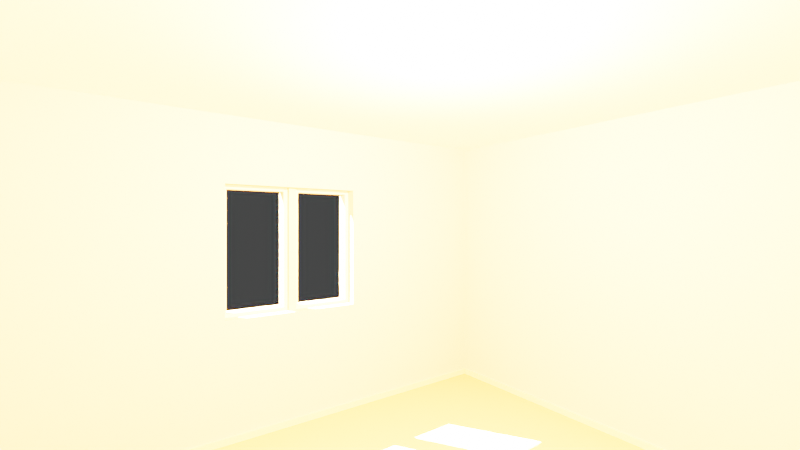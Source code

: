 # Source: room.blend  (saved by Blender 2.91.10; exported with 4.5.12 LTS)
import bpy
from mathutils import Matrix  # noqa: F401  (used for matrix-valued properties, if any)

bpy.ops.wm.read_factory_settings(use_empty=True)
scene = bpy.context.scene
scene.name = 'Scene'

# ---- collections
col_collection = bpy.data.collections.new('Collection'); scene.collection.children.link(col_collection)

# ---- materials (node trees are filled in below, after node groups)
mat_floor = bpy.data.materials.new('floor')
mat_floor.use_transparent_shadow = False
mat_baseboard = bpy.data.materials.new('baseboard')
mat_baseboard.use_transparent_shadow = False
mat_walls = bpy.data.materials.new('walls')
mat_walls.use_transparent_shadow = False
mat_ceiling = bpy.data.materials.new('ceiling')
mat_ceiling.use_transparent_shadow = False
mat_window__rame_outer = bpy.data.materials.new('window _rame_outer')
mat_window__rame_outer.use_transparent_shadow = False
mat_window_frame_inner = bpy.data.materials.new('window_frame_inner')
mat_window_frame_inner.use_transparent_shadow = False

# ---- node groups
ng_ies_lumens_converter = bpy.data.node_groups.new('IES Lumens Converter', 'ShaderNodeTree')
_s = ng_ies_lumens_converter.interface.new_socket(name='Emission', in_out='OUTPUT', socket_type='NodeSocketShader')
_s = ng_ies_lumens_converter.interface.new_socket(name='Lumens', in_out='INPUT', socket_type='NodeSocketFloat')
_s.default_value = 2700.0
_s.min_value = 0.0
_s = ng_ies_lumens_converter.interface.new_socket(name='Temperature', in_out='INPUT', socket_type='NodeSocketFloat')
_s.default_value = 2700.0
_s.min_value = 800.0
_s.max_value = 1.2e+04
_s = ng_ies_lumens_converter.interface.new_socket(name='Tint', in_out='INPUT', socket_type='NodeSocketColor')
_s.default_value = (1.0, 1.0, 1.0, 1.0)
_s = ng_ies_lumens_converter.interface.new_socket(name='IES Texture', in_out='INPUT', socket_type='NodeSocketFloat')
_s.default_value = 10.0
_s.min_value = 0.0
_s.max_value = 1.0
_N = ng_ies_lumens_converter.nodes; _L = ng_ies_lumens_converter.links
n0 = _N.new('ShaderNodeMath'); n0.name = 'Math.001'; n0.location = (-96, 230)
n0.operation = 'MULTIPLY'
n0.inputs[1].default_value = 145.3
n0.inputs[2].default_value = 0.0
n1 = _N.new('ShaderNodeSeparateColor'); n1.name = 'Separate RGB'; n1.location = (-340, 19)
n2 = _N.new('ShaderNodeMath'); n2.name = 'Math.002'; n2.location = (-97, 55)
n2.operation = 'MULTIPLY'
n2.inputs[1].default_value = 488.4
n2.inputs[2].default_value = 0.0
n3 = _N.new('ShaderNodeMath'); n3.name = 'Math.004'; n3.location = (117, 166)
n3.inputs[2].default_value = 0.0
n4 = _N.new('ShaderNodeMath'); n4.name = 'Math.005'; n4.location = (274, 163)
n4.inputs[2].default_value = 0.0
n5 = _N.new('ShaderNodeMath'); n5.name = 'Math.003'; n5.location = (-99, -109)
n5.operation = 'MULTIPLY'
n5.inputs[1].default_value = 49.3
n5.inputs[2].default_value = 0.0
n6 = _N.new('ShaderNodeMix'); n6.name = 'Mix'; n6.location = (-563, 210)
n6.data_type = 'RGBA'
n6.blend_type = 'MULTIPLY'
n6.inputs[0].default_value = 1.0
n7 = _N.new('ShaderNodeBlackbody'); n7.name = 'Blackbody'; n7.location = (-743, 129)
n8 = _N.new('NodeGroupInput'); n8.name = 'Group Input'; n8.location = (-944, 127)
n9 = _N.new('NodeGroupOutput'); n9.name = 'Group Output'; n9.location = (1571, 228)
n10 = _N.new('ShaderNodeEmission'); n10.name = 'Emission'; n10.location = (1351, 234)
n11 = _N.new('ShaderNodeMath'); n11.name = 'Math'; n11.location = (554, 179)
n11.operation = 'DIVIDE'
n11.inputs[2].default_value = 0.0
n12 = _N.new('NodeReroute'); n12.name = 'Reroute'; n12.location = (636, -74)
n12.width = 16
n12.socket_idname = 'NodeSocketFloat'
n13 = _N.new('ShaderNodeMapRange'); n13.name = 'Map Range.001'; n13.location = (1108, 157)
n13.clamp = False
_L.new(n8.outputs[0], n11.inputs[0])
_L.new(n1.outputs[0], n0.inputs[0])
_L.new(n1.outputs[1], n2.inputs[0])
_L.new(n1.outputs[2], n5.inputs[0])
_L.new(n0.outputs[0], n3.inputs[0])
_L.new(n2.outputs[0], n3.inputs[1])
_L.new(n3.outputs[0], n4.inputs[0])
_L.new(n5.outputs[0], n4.inputs[1])
_L.new(n6.outputs[2], n1.inputs[0])
_L.new(n10.outputs[0], n9.inputs[0])
_L.new(n8.outputs[1], n7.inputs[0])
_L.new(n7.outputs[0], n6.inputs[6])
_L.new(n8.outputs[2], n6.inputs[7])
_L.new(n6.outputs[2], n10.inputs[0])
_L.new(n4.outputs[0], n11.inputs[1])
_L.new(n8.outputs[3], n12.inputs[0])
_L.new(n11.outputs[0], n13.inputs[4])
_L.new(n13.outputs[0], n10.inputs[1])
_L.new(n12.outputs[0], n13.inputs[0])
n9.is_active_output = True

# ---- material node trees
mat_floor.use_nodes = True; mat_floor.node_tree.nodes.clear()
_N = mat_floor.node_tree.nodes; _L = mat_floor.node_tree.links
n0 = _N.new('ShaderNodeOutputMaterial'); n0.name = 'Material Output'; n0.location = (505, 261)
n1 = _N.new('ShaderNodeBsdfDiffuse'); n1.name = 'Diffuse BSDF'; n1.location = (281, 244)
n1.inputs[0].default_value = (0.8, 0.4188, 0.2421, 1.0)
_L.new(n1.outputs[0], n0.inputs[0])
n0.is_active_output = True
mat_baseboard.use_nodes = True; mat_baseboard.node_tree.nodes.clear()
_N = mat_baseboard.node_tree.nodes; _L = mat_baseboard.node_tree.links
n0 = _N.new('ShaderNodeBsdfDiffuse'); n0.name = 'Diffuse BSDF'; n0.location = (-4, 250)
n0.inputs[0].default_value = (0.7897, 0.7039, 0.5467, 1.0)
n1 = _N.new('ShaderNodeOutputMaterial'); n1.name = 'Material Output'; n1.location = (271, 221)
_L.new(n0.outputs[0], n1.inputs[0])
n1.is_active_output = True
mat_walls.use_nodes = True; mat_walls.node_tree.nodes.clear()
_N = mat_walls.node_tree.nodes; _L = mat_walls.node_tree.links
n0 = _N.new('ShaderNodeOutputMaterial'); n0.name = 'Material Output'; n0.location = (300, 300)
n1 = _N.new('ShaderNodeBsdfDiffuse'); n1.name = 'Diffuse BSDF'; n1.location = (33, 248)
n1.inputs[0].default_value = (0.5905, 0.5905, 0.5905, 1.0)
_L.new(n1.outputs[0], n0.inputs[0])
n0.is_active_output = True
mat_ceiling.use_nodes = True; mat_ceiling.node_tree.nodes.clear()
_N = mat_ceiling.node_tree.nodes; _L = mat_ceiling.node_tree.links
n0 = _N.new('ShaderNodeOutputMaterial'); n0.name = 'Material Output'; n0.location = (300, 300)
n1 = _N.new('ShaderNodeBsdfDiffuse'); n1.name = 'Diffuse BSDF'; n1.location = (-29, 263)
n1.inputs[0].default_value = (1.0, 1.0, 1.0, 1.0)
_L.new(n1.outputs[0], n0.inputs[0])
n0.is_active_output = True
mat_window__rame_outer.use_nodes = True; mat_window__rame_outer.node_tree.nodes.clear()
_N = mat_window__rame_outer.node_tree.nodes; _L = mat_window__rame_outer.node_tree.links
n0 = _N.new('ShaderNodeOutputMaterial'); n0.name = 'Material Output'; n0.location = (300, 300)
n1 = _N.new('ShaderNodeBsdfDiffuse'); n1.name = 'Diffuse BSDF'; n1.location = (-6, 269)
n1.inputs[0].default_value = (0.8741, 0.7434, 0.6371, 1.0)
_L.new(n1.outputs[0], n0.inputs[0])
n0.is_active_output = True
mat_window_frame_inner.use_nodes = True; mat_window_frame_inner.node_tree.nodes.clear()
_N = mat_window_frame_inner.node_tree.nodes; _L = mat_window_frame_inner.node_tree.links
n0 = _N.new('ShaderNodeOutputMaterial'); n0.name = 'Material Output'; n0.location = (300, 300)
n1 = _N.new('ShaderNodeBsdfDiffuse'); n1.name = 'Diffuse BSDF'; n1.location = (54, 251)
n1.inputs[0].default_value = (1.0, 1.0, 1.0, 1.0)
_L.new(n1.outputs[0], n0.inputs[0])
n0.is_active_output = True

# ---- world
world_world = bpy.data.worlds.new('World'); scene.world = world_world
world_world.use_nodes = True; world_world.node_tree.nodes.clear()
_N = world_world.node_tree.nodes; _L = world_world.node_tree.links
n0 = _N.new('ShaderNodeOutputWorld'); n0.name = 'World Output'; n0.location = (300, 300)
n1 = _N.new('ShaderNodeBackground'); n1.name = 'Background'; n1.location = (10, 300)
n1.inputs[0].default_value = (0.05088, 0.05088, 0.05088, 1.0)
_L.new(n1.outputs[0], n0.inputs[0])
n0.is_active_output = True
world_world.color = (0.05088, 0.05088, 0.05088)
world_world.use_sun_shadow = False
world_world.sun_shadow_jitter_overblur = 0.0

# ---- cameras
cam_camera = bpy.data.cameras.new('Camera')
cam_camera.clip_end = 100.0
cam_camera.lens = 18.0
cam_camera.ortho_scale = 7.314
cam_camera.lens_unit = 'FOV'

# ---- lights
light_point = bpy.data.lights.new('Point', 'POINT')
light_point.transmission_factor = 0.0
light_point.use_custom_distance = True
light_point.energy = 50.9
light_point.shadow_soft_size = 0.03
light_point.shadow_maximum_resolution = 0.003
light_point.use_absolute_resolution = True
light_point.use_nodes = True; light_point.node_tree.nodes.clear()
_N = light_point.node_tree.nodes; _L = light_point.node_tree.links
n0 = _N.new('ShaderNodeEmission'); n0.name = 'Emission'; n0.location = (10, 300)
n1 = _N.new('ShaderNodeOutputLight'); n1.name = 'Light Output'; n1.location = (300, 300)
n2 = _N.new('ShaderNodeGroup'); n2.name = 'Group'; n2.location = (0, 0)
n2.node_tree = ng_ies_lumens_converter
n2.inputs[0].default_value = 750.0
n2.inputs[1].default_value = 2700.0
n2.inputs[2].default_value = (1.0, 1.0, 1.0, 1.0)
n3 = _N.new('ShaderNodeTexIES'); n3.name = 'IES Texture'; n3.location = (0, 0)
n3.inputs[1].default_value = 0.4
_L.new(n2.outputs[0], n1.inputs[0])
_L.new(n3.outputs[0], n2.inputs[3])
n1.is_active_output = True
light_point_001 = bpy.data.lights.new('Point.001', 'SUN')
light_point_001.transmission_factor = 0.0
light_point_001.use_custom_distance = True
light_point_001.energy = 50.9
light_point_001.shadow_soft_size = 0.03
light_point_001.use_nodes = True; light_point_001.node_tree.nodes.clear()
_N = light_point_001.node_tree.nodes; _L = light_point_001.node_tree.links
n0 = _N.new('ShaderNodeEmission'); n0.name = 'Emission'; n0.location = (10, 300)
n1 = _N.new('ShaderNodeOutputLight'); n1.name = 'Light Output'; n1.location = (300, 300)
n2 = _N.new('ShaderNodeGroup'); n2.name = 'Group'; n2.location = (0, 0)
n2.node_tree = ng_ies_lumens_converter
n2.inputs[0].default_value = 750.0
n2.inputs[1].default_value = 2700.0
n2.inputs[2].default_value = (1.0, 1.0, 1.0, 1.0)
n3 = _N.new('ShaderNodeTexIES'); n3.name = 'IES Texture'; n3.location = (0, 0)
n3.inputs[1].default_value = 0.4
_L.new(n2.outputs[0], n1.inputs[0])
_L.new(n3.outputs[0], n2.inputs[3])
n1.is_active_output = True

# ---- meshes
me_cube = bpy.data.meshes.new('Cube')
me_cube.from_pydata([(2.0, 2.0, 0.0), (-2.0, 2.0, 0.0), (2.0, -2.0, 0.0), (-2.0, -2.0, 0.0), (-1.88, -1.88, -0.05), (-1.88, -1.88, 0.05), (1.88, -1.88, -0.05), (1.88, -1.88, 0.05), (1.88, 1.88, -0.05), (1.88, 1.88, 0.05), (-1.88, 1.88, -0.05), (-1.88, 1.88, 0.05), (-1.92, -1.92, 0.05), (1.92, -1.92, 0.05), (-1.92, 1.92, 0.05), (1.92, 1.92, 0.05), (-1.9, 1.9, -0.1), (1.9, 1.9, -0.1), (-1.9, 1.9, 2.5), (1.9, 1.9, 2.5), (1.9, -1.9, -0.1), (1.9, -1.9, 2.5), (-1.9, -1.9, -0.1), (-1.9, -1.9, 2.5), (-2.0, 2.0, 2.4), (2.0, 2.0, 2.4), (-2.0, -2.0, 2.4), (2.0, -2.0, 2.4), (-1.96, 0.03, 1.92), (-1.96, 0.03, 0.88), (-1.96, -0.03, 1.92), (-1.96, -0.03, 0.88), (-2.1, -0.5, 0.93), (-2.1, -0.5, 1.87), (-2.1, -0.06, 1.87), (-2.1, -0.06, 0.93), (-2.1, 0.06, 1.87), (-2.1, 0.5, 1.87), (-2.1, 0.5, 0.93), (-2.1, 0.06, 0.93), (-2.0, -0.5, 1.87), (-2.0, -0.06, 1.87), (-2.0, -0.5, 0.93), (-2.0, -0.06, 0.93), (-2.0, 0.06, 1.87), (-2.0, 0.5, 1.87), (-2.0, 0.5, 0.93), (-2.0, 0.06, 0.93), (-2.1, 0.6, 0.83), (-2.1, 0.6, 1.97), (-2.0, 0.03, 0.88), (-2.0, 0.03, 1.92), (-2.0, -0.03, 1.92), (-2.0, -0.03, 0.88), (-2.0, -0.55, 1.92), (-2.0, -0.55, 0.88), (-1.9, -0.53, 1.9), (-1.9, -0.53, 0.9), (2.1, -2.1, -0.07), (2.1, -2.1, 2.6), (2.1, 2.1, -0.07), (2.1, 2.1, 2.6), (-2.15, 2.1, -0.07), (-2.15, -2.1, -0.07), (-2.15, 2.1, 2.6), (-2.15, -2.1, 2.6), (-2.15, -0.56, 0.87), (-2.15, -0.56, 1.93), (-2.15, 0.56, 1.93), (-2.15, 0.56, 0.87), (-2.0, 0.55, 1.92), (-2.0, 0.55, 0.88), (-2.1, -0.06, 0.83), (-2.1, 0.06, 0.83), (-2.1, -0.6, 0.83), (-2.1, -0.6, 1.97), (-2.1, -0.06, 1.97), (-2.1, 0.06, 1.97), (-2.05, -0.56, 0.87), (-2.05, -0.56, 1.93), (-2.05, 0.56, 1.93), (-2.05, 0.56, 0.87), (-2.03, -0.53, 1.9), (-1.9, 0.53, 1.9), (-1.9, 0.53, 0.9), (-2.03, -0.53, 0.9), (-2.03, 0.53, 1.9), (-2.03, 0.53, 0.9)], [], [(3, 2, 0, 1), (4, 5, 7, 6), (6, 7, 9, 8), (8, 9, 11, 10), (5, 4, 10, 11), (7, 5, 12, 13), (5, 11, 14, 12), (11, 9, 15, 14), (9, 7, 13, 15), (16, 17, 19, 18), (19, 17, 20, 21), (21, 20, 22, 23), (27, 26, 24, 25), (83, 84, 16, 18), (57, 56, 23, 22), (56, 83, 18, 23), (84, 57, 22, 16), (30, 31, 29, 28), (40, 42, 32, 33), (43, 41, 34, 35), (42, 43, 35, 32), (45, 44, 36, 37), (46, 45, 37, 38), (47, 46, 38, 39), (44, 47, 39, 36), (55, 53, 43, 42), (53, 52, 41, 43), (54, 55, 42, 40), (52, 54, 40, 41), (51, 50, 47, 44), (50, 71, 46, 47), (71, 70, 45, 46), (70, 51, 44, 45), (28, 29, 50, 51), (31, 30, 52, 53), (62, 64, 61, 60), (58, 59, 65, 63), (40, 33, 34, 41), (61, 64, 65, 59), (62, 60, 58, 63), (60, 61, 59, 58), (35, 34, 36, 39), (38, 37, 49, 48), (65, 64, 68, 67), (67, 66, 63, 65), (69, 68, 64, 62), (66, 69, 62, 63), (35, 39, 73, 72), (39, 38, 48, 73), (32, 35, 72, 74), (33, 32, 74, 75), (36, 34, 76, 77), (34, 33, 75, 76), (37, 36, 77, 49), (67, 68, 80, 79), (66, 67, 79, 78), (69, 66, 78, 81), (68, 69, 81, 80), (56, 82, 86, 83), (84, 83, 86, 87), (56, 57, 85, 82), (57, 84, 87, 85)])
me_cube.polygons.foreach_set('use_smooth', [True] * 62)
me_cube.polygons.foreach_set('material_index', [0, 1, 1, 1, 1, 1, 1, 1, 1, 2, 2, 2, 3, 2, 2, 2, 2, 4, 5, 5, 5, 5, 5, 5, 5, 5, 5, 5, 5, 5, 5, 5, 5, 4, 4, 0, 0, 5, 0, 0, 0, 5, 5, 0, 5, 5, 5, 5, 5, 5, 5, 5, 5, 5, 0, 5, 5, 5, 4, 4, 4, 4])
_uv = me_cube.uv_layers.new(name='UVMap')
_uv.uv.foreach_set('vector', [0.5495, 0.7375, 0.3129, 0.7375, 0.3129, 0.501, 0.5495, 0.501, 0.5742, 0.003855, 0.5796, 0.003854, 0.5797, 0.2075, 0.5742, 0.2075, 0.5932, 0.003855, 0.5987, 0.003854, 0.5987, 0.2075, 0.5933, 0.2075, 0.5837, 0.003855, 0.5891, 0.003854, 0.5892, 0.2075, 0.5838, 0.2075, 0.5702, 0.2075, 0.5647, 0.2075, 0.5647, 0.003855, 0.5701, 0.003854, 0.5797, 0.2075, 0.5796, 0.003854, 0.5833, 0.0002381, 0.5833, 0.2096, 0.5702, 0.2075, 0.5701, 0.003854, 0.5737, 0.0002381, 0.5737, 0.2096, 0.5892, 0.2075, 0.5891, 0.003854, 0.5928, 0.0002381, 0.5928, 0.2096, 0.5987, 0.2075, 0.5987, 0.003854, 0.6023, 0.0002381, 0.6023, 0.2096, 0.1586, 0.4497, 0.1586, 0.225, 0.3124, 0.225, 0.3124, 0.4497, 0.3124, 0.225, 0.1586, 0.225, 0.1586, 0.0002381, 0.3124, 0.0002381, 0.3124, 0.8992, 0.1586, 0.8992, 0.1586, 0.6745, 0.3124, 0.6745, 0.7865, 0.7375, 0.5499, 0.7375, 0.5499, 0.501, 0.7865, 0.501, 0.2769, 0.5308, 0.2178, 0.5308, 0.1586, 0.4497, 0.3124, 0.4497, 0.2178, 0.5934, 0.2769, 0.5934, 0.3124, 0.6745, 0.1586, 0.6745, 0.2769, 0.5934, 0.2769, 0.5308, 0.3124, 0.4497, 0.3124, 0.6745, 0.2178, 0.5308, 0.2178, 0.5934, 0.1586, 0.6745, 0.1586, 0.4497, 0.5677, 0.3206, 0.5677, 0.3821, 0.5641, 0.3821, 0.5641, 0.3206, 0.5968, 0.3896, 0.5968, 0.4452, 0.5909, 0.4452, 0.5909, 0.3896, 0.5845, 0.4452, 0.5845, 0.3896, 0.5904, 0.3896, 0.5904, 0.4452, 0.5618, 0.4868, 0.5878, 0.4868, 0.5878, 0.4927, 0.5618, 0.4927, 0.5677, 0.4603, 0.5677, 0.4863, 0.5618, 0.4863, 0.5618, 0.4603, 0.5781, 0.4452, 0.5781, 0.3896, 0.584, 0.3896, 0.584, 0.4452, 0.5878, 0.4991, 0.5618, 0.4991, 0.5618, 0.4932, 0.5878, 0.4932, 0.6032, 0.3896, 0.6032, 0.4452, 0.5973, 0.4452, 0.5973, 0.3896, 0.5742, 0.2408, 0.5742, 0.2101, 0.5772, 0.2119, 0.5772, 0.2379, 0.6045, 0.06222, 0.6045, 0.1237, 0.6027, 0.1208, 0.6027, 0.06518, 0.6008, 0.3206, 0.6008, 0.3821, 0.5978, 0.3791, 0.5978, 0.3235, 0.5806, 0.2101, 0.5806, 0.2409, 0.5777, 0.2379, 0.5777, 0.2119, 0.6045, 0.0002381, 0.6045, 0.06175, 0.6027, 0.05879, 0.6027, 0.003195, 0.5875, 0.2101, 0.5875, 0.2408, 0.5845, 0.2379, 0.5845, 0.2119, 0.6042, 0.3206, 0.6042, 0.3821, 0.6013, 0.3791, 0.6013, 0.3235, 0.5811, 0.2409, 0.5811, 0.2101, 0.584, 0.2119, 0.584, 0.2379, 0.5641, 0.3206, 0.5641, 0.3821, 0.5618, 0.3821, 0.5618, 0.3206, 0.5677, 0.3821, 0.5677, 0.3206, 0.57, 0.3206, 0.57, 0.3821, 0.1582, 0.9998, 0.0002382, 0.9998, 0.0002381, 0.7484, 0.1582, 0.7484, 0.1582, 0.5, 0.0002381, 0.5, 0.0002381, 0.2486, 0.1582, 0.2486, 0.5647, 0.2101, 0.5706, 0.2101, 0.5706, 0.2361, 0.5647, 0.2361, 0.3129, 0.5005, 0.3129, 0.2491, 0.5613, 0.2491, 0.5613, 0.5005, 0.5642, 0.2486, 0.3129, 0.2486, 0.3129, 0.0002381, 0.5642, 0.0002381, 0.1582, 0.7484, 0.0002381, 0.7484, 0.0002381, 0.5, 0.1582, 0.5, 0.6233, 0.2882, 0.5677, 0.2882, 0.5677, 0.2811, 0.6233, 0.2811, 0.6233, 0.255, 0.5677, 0.255, 0.5618, 0.2491, 0.6292, 0.2491, 0.0002381, 0.2486, 0.0002381, 0.0002381, 0.03986, 0.09132, 0.03986, 0.1576, 0.03986, 0.1576, 0.1026, 0.1576, 0.1582, 0.2486, 0.0002381, 0.2486, 0.1026, 0.09132, 0.03986, 0.09132, 0.0002381, 0.0002381, 0.1582, 0.0002381, 0.1026, 0.1576, 0.1026, 0.09132, 0.1582, 0.0002381, 0.1582, 0.2486, 0.6233, 0.2882, 0.6233, 0.2811, 0.6292, 0.2811, 0.6292, 0.2882, 0.6233, 0.2811, 0.6233, 0.255, 0.6292, 0.2491, 0.6292, 0.2811, 0.6233, 0.3142, 0.6233, 0.2882, 0.6292, 0.2882, 0.6292, 0.3201, 0.5677, 0.3142, 0.6233, 0.3142, 0.6292, 0.3201, 0.5618, 0.3201, 0.5677, 0.2811, 0.5677, 0.2882, 0.5618, 0.2882, 0.5618, 0.2811, 0.5677, 0.2882, 0.5677, 0.3142, 0.5618, 0.3201, 0.5618, 0.2882, 0.5677, 0.255, 0.5677, 0.2811, 0.5618, 0.2811, 0.5618, 0.2491, 0.591, 0.3206, 0.591, 0.3868, 0.5851, 0.3868, 0.5851, 0.3206, 0.5974, 0.3206, 0.5974, 0.3833, 0.5915, 0.3833, 0.5915, 0.3206, 0.5787, 0.3868, 0.5787, 0.3206, 0.5846, 0.3206, 0.5846, 0.3868, 0.5618, 0.4539, 0.6244, 0.4539, 0.6244, 0.4598, 0.5618, 0.4598, 0.5618, 0.3825, 0.5694, 0.3825, 0.5694, 0.4452, 0.5618, 0.4452, 0.5705, 0.3797, 0.5705, 0.3206, 0.5782, 0.3206, 0.5782, 0.3797, 0.5618, 0.4457, 0.6209, 0.4457, 0.6209, 0.4534, 0.5618, 0.4534, 0.5776, 0.3825, 0.5776, 0.4452, 0.5699, 0.4452, 0.5699, 0.3825])
me_cube.materials.append(mat_floor)
me_cube.materials.append(mat_baseboard)
me_cube.materials.append(mat_walls)
me_cube.materials.append(mat_ceiling)
me_cube.materials.append(mat_window__rame_outer)
me_cube.materials.append(mat_window_frame_inner)
me_cube.use_remesh_preserve_volume = False
me_cube.use_remesh_preserve_attributes = False
me_cube.use_mirror_vertex_groups = False
me_cube.update()

# ---- objects
ob_mesh = bpy.data.objects.new('mesh', me_cube)
ob_camera = bpy.data.objects.new('Camera', cam_camera)
ob_lilght_source = bpy.data.objects.new('lilght_source', light_point)
ob_lilght_source_001 = bpy.data.objects.new('lilght_source.001', light_point_001)

# ---- transforms, parenting, visibility, modifiers, constraints
ob_mesh.location = (0.0, 0.0, 0.0)
ob_mesh.lock_rotations_4d = False
ob_mesh.empty_display_type = 'ARROWS'
ob_mesh.lineart.crease_threshold = 0.0
_m = ob_mesh.modifiers.new('EdgeSplit', 'EDGE_SPLIT')
_m = ob_mesh.modifiers.new('Triangulate', 'TRIANGULATE')
_m.keep_custom_normals = True
ob_camera.location = (1.199, -1.201, 1.6)
ob_camera.rotation_euler = (1.57, -0.0001731, -5.338)
ob_camera.lock_rotations_4d = False
ob_camera.empty_display_type = 'ARROWS'
ob_camera.color = (0.0, 0.0, 0.0, 0.0)
ob_camera.display_type = 'WIRE'
ob_camera.lineart.crease_threshold = 0.0
ob_lilght_source.location = (0.0, 0.0, 2.2)
ob_lilght_source.lineart.crease_threshold = 0.0
ob_lilght_source_001.location = (-9.135, -2.333, 2.2)
ob_lilght_source_001.rotation_euler = (0.3978, -0.6729, -0.02841)
ob_lilght_source_001.lineart.crease_threshold = 0.0

# ---- collection membership
col_collection.objects.link(ob_mesh)
col_collection.objects.link(ob_camera)
col_collection.objects.link(ob_lilght_source)
col_collection.objects.link(ob_lilght_source_001)

# ---- scene / render settings (as saved in the file)
scene.camera = ob_camera
scene.frame_start = 1; scene.frame_end = 250; scene.frame_set(2)
scene.render.engine = 'BLENDER_EEVEE_NEXT'
scene.cycles.use_denoising = False
scene.cycles.samples = 128
scene.cycles.sampling_pattern = 'TABULATED_SOBOL'
scene.cycles.use_adaptive_sampling = False
scene.cycles.use_light_tree = False
scene.eevee.taa_samples = 32
scene.eevee.use_taa_reprojection = False
scene.eevee.volumetric_start = 1.5
scene.eevee.use_gtao = True
scene.eevee.gtao_distance = 2.0
scene.eevee.light_threshold = 0.362
scene.view_settings.view_transform = 'Filmic'
bpy.context.view_layer.update()

